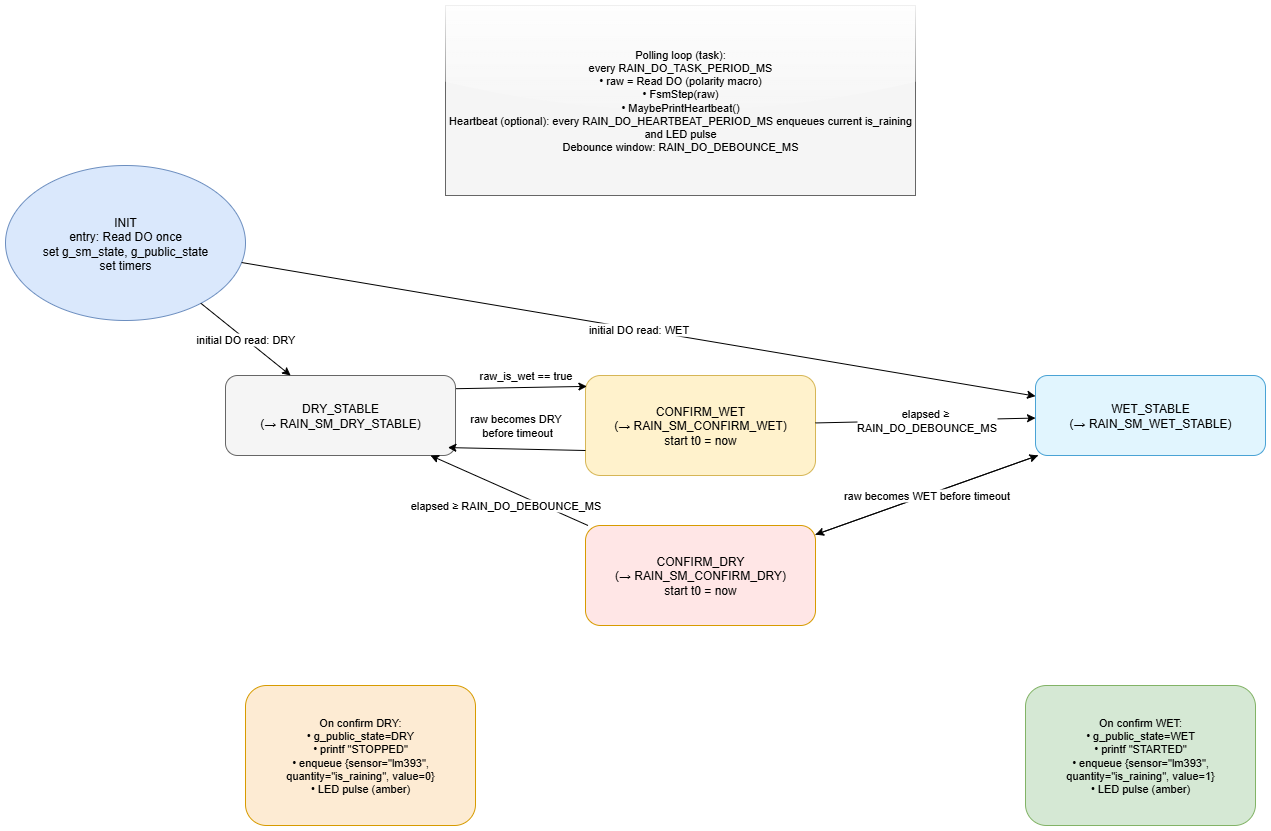

The diagram above was exported from draw.io. Its source (the exported page's mxGraphModel, read from the mxfile embedded in the PNG):
<mxGraphModel dx="1594" dy="2135" grid="1" gridSize="10" guides="1" tooltips="1" connect="1" arrows="1" fold="1" page="1" pageScale="1" pageWidth="850" pageHeight="1100" math="0" shadow="0">
  <root>
    <mxCell id="0" />
    <mxCell id="1" parent="0" />
    <mxCell id="IYeBsUBrOGlZI4jzyIrh-1" value="INIT&#10;entry: Read DO once&#10;set g_sm_state, g_public_state&#10;set timers" style="ellipse;whiteSpace=wrap;html=1;fillColor=#dae8fc;strokeColor=#6c8ebf;" vertex="1" parent="1">
      <mxGeometry x="200" y="-170" width="240" height="155" as="geometry" />
    </mxCell>
    <mxCell id="IYeBsUBrOGlZI4jzyIrh-2" value="DRY_STABLE&#10;(→ RAIN_SM_DRY_STABLE)" style="rounded=1;whiteSpace=wrap;html=1;fillColor=#f5f5f5;strokeColor=#666666;" vertex="1" parent="1">
      <mxGeometry x="420" y="40" width="230" height="80" as="geometry" />
    </mxCell>
    <mxCell id="IYeBsUBrOGlZI4jzyIrh-3" value="CONFIRM_WET&#10;(→ RAIN_SM_CONFIRM_WET)&#10;start t0 = now" style="rounded=1;whiteSpace=wrap;html=1;fillColor=#fff2cc;strokeColor=#d6b656;" vertex="1" parent="1">
      <mxGeometry x="780" y="40" width="230" height="100" as="geometry" />
    </mxCell>
    <mxCell id="IYeBsUBrOGlZI4jzyIrh-4" value="WET_STABLE&#10;(→ RAIN_SM_WET_STABLE)" style="rounded=1;whiteSpace=wrap;html=1;fillColor=#e1f5fe;strokeColor=#4aa3d5;" vertex="1" parent="1">
      <mxGeometry x="1230" y="40" width="230" height="80" as="geometry" />
    </mxCell>
    <mxCell id="IYeBsUBrOGlZI4jzyIrh-5" value="CONFIRM_DRY&#10;(→ RAIN_SM_CONFIRM_DRY)&#10;start t0 = now" style="rounded=1;whiteSpace=wrap;html=1;fillColor=#ffe6e6;strokeColor=#d79b00;" vertex="1" parent="1">
      <mxGeometry x="780" y="190" width="230" height="100" as="geometry" />
    </mxCell>
    <mxCell id="IYeBsUBrOGlZI4jzyIrh-6" value="Polling loop (task):&#10;every RAIN_DO_TASK_PERIOD_MS&#10;• raw = Read DO (polarity macro)&#10;• FsmStep(raw)&#10;• MaybePrintHeartbeat()&#10;Heartbeat (optional): every RAIN_DO_HEARTBEAT_PERIOD_MS enqueues current is_raining and LED pulse&#10;Debounce window: RAIN_DO_DEBOUNCE_MS" style="rounded=0;whiteSpace=wrap;html=1;fillColor=#f5f5f5;strokeColor=#666666;fontSize=11;glass=1;" vertex="1" parent="1">
      <mxGeometry x="640" y="-330" width="470" height="190" as="geometry" />
    </mxCell>
    <mxCell id="IYeBsUBrOGlZI4jzyIrh-7" value="On confirm WET:&#10;• g_public_state=WET&#10;• printf &quot;STARTED&quot;&#10;• enqueue {sensor=&quot;lm393&quot;, quantity=&quot;is_raining&quot;, value=1}&#10;• LED pulse (amber)" style="rounded=1;whiteSpace=wrap;html=1;fillColor=#d5e8d4;strokeColor=#82b366;fontSize=11;" vertex="1" parent="1">
      <mxGeometry x="1220" y="350" width="230" height="140" as="geometry" />
    </mxCell>
    <mxCell id="IYeBsUBrOGlZI4jzyIrh-8" value="On confirm DRY:&#10;• g_public_state=DRY&#10;• printf &quot;STOPPED&quot;&#10;• enqueue {sensor=&quot;lm393&quot;, quantity=&quot;is_raining&quot;, value=0}&#10;• LED pulse (amber)" style="rounded=1;whiteSpace=wrap;html=1;fillColor=#fdebd3;strokeColor=#d79b00;fontSize=11;" vertex="1" parent="1">
      <mxGeometry x="440" y="350" width="230" height="140" as="geometry" />
    </mxCell>
    <mxCell id="IYeBsUBrOGlZI4jzyIrh-9" value="initial DO read: DRY" style="endArrow=classic;html=1;" edge="1" parent="1" source="IYeBsUBrOGlZI4jzyIrh-1" target="IYeBsUBrOGlZI4jzyIrh-2">
      <mxGeometry relative="1" as="geometry" />
    </mxCell>
    <mxCell id="IYeBsUBrOGlZI4jzyIrh-10" value="initial DO read: WET" style="endArrow=classic;html=1;" edge="1" parent="1" source="IYeBsUBrOGlZI4jzyIrh-1" target="IYeBsUBrOGlZI4jzyIrh-4">
      <mxGeometry relative="1" as="geometry" />
    </mxCell>
    <mxCell id="IYeBsUBrOGlZI4jzyIrh-11" value="raw_is_wet == true" style="endArrow=classic;html=1;exitX=1.003;exitY=0.165;exitDx=0;exitDy=0;exitPerimeter=0;entryX=0.006;entryY=0.109;entryDx=0;entryDy=0;entryPerimeter=0;" edge="1" parent="1" source="IYeBsUBrOGlZI4jzyIrh-2" target="IYeBsUBrOGlZI4jzyIrh-3">
      <mxGeometry x="0.0639" y="12" relative="1" as="geometry">
        <mxPoint as="offset" />
      </mxGeometry>
    </mxCell>
    <mxCell id="IYeBsUBrOGlZI4jzyIrh-12" value="raw becomes DRY&lt;div&gt;&amp;nbsp;before timeout&lt;/div&gt;" style="endArrow=classic;html=1;entryX=0.967;entryY=0.901;entryDx=0;entryDy=0;exitX=0;exitY=0.75;exitDx=0;exitDy=0;entryPerimeter=0;" edge="1" parent="1" source="IYeBsUBrOGlZI4jzyIrh-3" target="IYeBsUBrOGlZI4jzyIrh-2">
      <mxGeometry x="0.0248" y="-24" relative="1" as="geometry">
        <mxPoint as="offset" />
      </mxGeometry>
    </mxCell>
    <mxCell id="IYeBsUBrOGlZI4jzyIrh-13" value="elapsed ≥&amp;nbsp;&lt;div&gt;RAIN_DO_DEBOUNCE_MS&lt;/div&gt;" style="endArrow=classic;html=1;" edge="1" parent="1" source="IYeBsUBrOGlZI4jzyIrh-3" target="IYeBsUBrOGlZI4jzyIrh-4">
      <mxGeometry relative="1" as="geometry" />
    </mxCell>
    <mxCell id="IYeBsUBrOGlZI4jzyIrh-14" value="raw_is_wet == false" style="endArrow=classic;html=1;" edge="1" parent="1" source="IYeBsUBrOGlZI4jzyIrh-4" target="IYeBsUBrOGlZI4jzyIrh-5">
      <mxGeometry relative="1" as="geometry" />
    </mxCell>
    <mxCell id="IYeBsUBrOGlZI4jzyIrh-15" value="raw becomes WET before timeout" style="endArrow=classic;html=1;" edge="1" parent="1" source="IYeBsUBrOGlZI4jzyIrh-5" target="IYeBsUBrOGlZI4jzyIrh-4">
      <mxGeometry relative="1" as="geometry" />
    </mxCell>
    <mxCell id="IYeBsUBrOGlZI4jzyIrh-16" value="elapsed ≥ RAIN_DO_DEBOUNCE_MS" style="endArrow=classic;html=1;" edge="1" parent="1" source="IYeBsUBrOGlZI4jzyIrh-5" target="IYeBsUBrOGlZI4jzyIrh-2">
      <mxGeometry x="-0.0309" y="15" relative="1" as="geometry">
        <mxPoint as="offset" />
      </mxGeometry>
    </mxCell>
  </root>
</mxGraphModel>